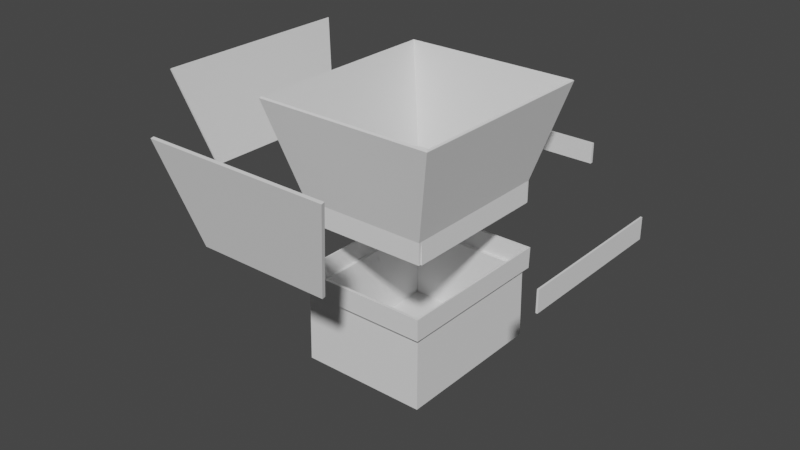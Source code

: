 # Source: cage-extend.blend  (saved by Blender 2.80.75; exported with 4.5.12 LTS)
import bpy
from mathutils import Matrix  # noqa: F401  (used for matrix-valued properties, if any)

bpy.ops.wm.read_factory_settings(use_empty=True)
scene = bpy.context.scene
scene.name = 'Scene'

# ---- collections
col_collection = bpy.data.collections.new('Collection'); scene.collection.children.link(col_collection)

# ---- world
world_world = bpy.data.worlds.new('World'); scene.world = world_world
world_world.use_nodes = True; world_world.node_tree.nodes.clear()
_N = world_world.node_tree.nodes; _L = world_world.node_tree.links
n0 = _N.new('ShaderNodeOutputWorld'); n0.name = 'World Output'; n0.location = (300, 300)
n1 = _N.new('ShaderNodeBackground'); n1.name = 'Background'; n1.location = (10, 300)
n1.inputs[0].default_value = (0.05088, 0.05088, 0.05088, 1.0)
_L.new(n1.outputs[0], n0.inputs[0])
n0.is_active_output = True
world_world.color = (0.05088, 0.05088, 0.05088)
world_world.use_sun_shadow = False
world_world.sun_shadow_jitter_overblur = 0.0

# ---- meshes
me_plane_001 = bpy.data.meshes.new('Plane.001')
me_plane_001.from_pydata([(-1.5, -1.0, 0.0), (1.5, -1.0, 0.0), (-1.5, 1.0, 0.0), (1.5, 1.0, 0.0), (1.5, -1.0, 1.8), (1.5, 1.0, 1.8), (-1.5, -1.0, 1.8), (-1.5, 1.0, 1.8), (-1.575, -1.05, 1.8), (1.575, -1.05, 1.8), (-1.575, 1.05, 1.8), (1.575, 1.05, 1.8), (-1.575, -1.05, 2.3), (1.575, -1.05, 2.3), (-1.575, 1.05, 2.3), (1.575, 1.05, 2.3)], [], [(0, 2, 3, 1), (1, 3, 5, 4), (2, 0, 6, 7), (3, 2, 7, 5), (0, 1, 4, 6), (4, 5, 11, 9), (5, 7, 10, 11), (7, 6, 8, 10), (6, 4, 9, 8), (11, 10, 14, 15), (8, 9, 13, 12), (9, 11, 15, 13), (10, 8, 12, 14)])
_uv = me_plane_001.uv_layers.new(name='UVMap')
_uv.uv.foreach_set('vector', [0.0, 0.0, 0.0, 1.0, 1.0, 1.0, 1.0, 0.0, 1.0, 0.0, 1.0, 1.0, 1.0, 1.0, 1.0, 0.0, 0.0, 1.0, 0.0, 0.0, 0.0, 0.0, 0.0, 1.0, 1.0, 1.0, 0.0, 1.0, 0.0, 1.0, 1.0, 1.0, 0.0, 0.0, 1.0, 0.0, 1.0, 0.0, 0.0, 0.0, 1.0, 0.0, 1.0, 1.0, 1.0, 1.0, 1.0, 0.0, 0.0, 0.0, 0.0, 0.0, 0.0, 0.0, 0.0, 0.0, 0.0, 1.0, 0.0, 0.0, 0.0, 0.0, 0.0, 1.0, 0.0, 0.0, 0.0, 0.0, 0.0, 0.0, 0.0, 0.0, 1.0, 1.0, 0.0, 1.0, 0.0, 1.0, 1.0, 1.0, 0.0, 0.0, 1.0, 0.0, 1.0, 0.0, 0.0, 0.0, 0.0, 0.0, 0.0, 0.0, 0.0, 0.0, 0.0, 0.0, 0.0, 0.0, 0.0, 0.0, 0.0, 0.0, 0.0, 0.0])
me_plane_001.use_remesh_preserve_volume = False
me_plane_001.use_remesh_preserve_attributes = False
me_plane_001.use_mirror_vertex_groups = False
me_plane_001.update()
me_plane_002 = bpy.data.meshes.new('Plane.002')
me_plane_002.from_pydata([(-1.47, -1.0, 2.952), (1.47, -1.0, 2.952), (-1.47, 1.0, 2.952), (1.47, 1.0, 2.952), (-1.47, 1.0, 3.252), (-1.47, -1.0, 3.252), (1.47, -1.0, 3.252), (1.47, 1.0, 3.252), (-2.058, 1.3, 4.604), (-2.058, -1.3, 4.604), (2.058, -1.3, 4.604), (2.058, 1.3, 4.604)], [], [(0, 2, 4, 5), (2, 3, 7, 4), (1, 3, 7, 6), (1, 0, 5, 6), (6, 5, 9, 10), (4, 7, 11, 8), (5, 4, 8, 9), (7, 6, 10, 11)])
_uv = me_plane_002.uv_layers.new(name='UVMap')
_uv.uv.foreach_set('vector', [0.0, 0.0, 0.0, 1.0, 0.0, 1.0, 0.0, 0.0, 0.0, 1.0, 1.0, 1.0, 1.0, 1.0, 0.0, 1.0, 1.0, 0.0, 1.0, 1.0, 1.0, 1.0, 1.0, 0.0, 1.0, 0.0, 0.0, 0.0, 0.0, 0.0, 1.0, 0.0, 1.0, 0.0, 0.0, 0.0, 0.0, 0.0, 1.0, 0.0, 0.0, 1.0, 1.0, 1.0, 1.0, 1.0, 0.0, 1.0, 0.0, 0.0, 0.0, 1.0, 0.0, 1.0, 0.0, 0.0, 1.0, 1.0, 1.0, 0.0, 1.0, 0.0, 1.0, 1.0])
me_plane_002.use_remesh_preserve_volume = False
me_plane_002.use_remesh_preserve_attributes = False
me_plane_002.use_mirror_vertex_groups = False
me_plane_002.update()
me_plane_003 = bpy.data.meshes.new('Plane.003')
me_plane_003.from_pydata([(-1.47, -2.442, 3.252), (1.47, -2.442, 3.252), (-2.058, -2.742, 4.604), (2.058, -2.742, 4.604)], [], [(1, 0, 2, 3)])
_uv = me_plane_003.uv_layers.new(name='UVMap')
_uv.uv.foreach_set('vector', [1.0, 0.0, 0.0, 0.0, 0.0, 0.0, 1.0, 0.0])
me_plane_003.use_remesh_preserve_volume = False
me_plane_003.use_remesh_preserve_attributes = False
me_plane_003.use_mirror_vertex_groups = False
me_plane_003.update()
me_plane_004 = bpy.data.meshes.new('Plane.004')
me_plane_004.from_pydata([(4.078, -1.0, 2.952), (4.078, 1.0, 2.952), (4.078, -1.0, 3.252), (4.078, 1.0, 3.252)], [], [(0, 1, 3, 2)])
_uv = me_plane_004.uv_layers.new(name='UVMap')
_uv.uv.foreach_set('vector', [1.0, 0.0, 1.0, 1.0, 1.0, 1.0, 1.0, 0.0])
me_plane_004.use_remesh_preserve_volume = False
me_plane_004.use_remesh_preserve_attributes = False
me_plane_004.use_mirror_vertex_groups = False
me_plane_004.update()
me_plane_005 = bpy.data.meshes.new('Plane.005')
me_plane_005.from_pydata([(-1.47, 2.442, 2.952), (1.47, 2.442, 2.952), (-1.47, 2.442, 3.252), (1.47, 2.442, 3.252)], [], [(0, 1, 3, 2)])
_uv = me_plane_005.uv_layers.new(name='UVMap')
_uv.uv.foreach_set('vector', [0.0, 1.0, 1.0, 1.0, 1.0, 1.0, 0.0, 1.0])
me_plane_005.use_remesh_preserve_volume = False
me_plane_005.use_remesh_preserve_attributes = False
me_plane_005.use_mirror_vertex_groups = False
me_plane_005.update()
me_plane_006 = bpy.data.meshes.new('Plane.006')
me_plane_006.from_pydata([(-4.078, 1.0, 3.252), (-4.078, -1.0, 3.252), (-4.666, 1.3, 4.604), (-4.666, -1.3, 4.604)], [], [(1, 0, 2, 3)])
_uv = me_plane_006.uv_layers.new(name='UVMap')
_uv.uv.foreach_set('vector', [0.0, 0.0, 0.0, 1.0, 0.0, 1.0, 0.0, 0.0])
me_plane_006.use_remesh_preserve_volume = False
me_plane_006.use_remesh_preserve_attributes = False
me_plane_006.use_mirror_vertex_groups = False
me_plane_006.update()

# ---- objects
ob_plane = bpy.data.objects.new('Plane', me_plane_001)
ob_plane_001 = bpy.data.objects.new('Plane.001', me_plane_002)
ob_plane_002 = bpy.data.objects.new('Plane.002', me_plane_003)
ob_plane_003 = bpy.data.objects.new('Plane.003', me_plane_004)
ob_plane_004 = bpy.data.objects.new('Plane.004', me_plane_005)
ob_plane_005 = bpy.data.objects.new('Plane.005', me_plane_006)

# ---- transforms, parenting, visibility, modifiers, constraints
ob_plane.location = (0.0, 0.0, 0.0)
ob_plane.scale = (0.1099, 0.2037, 0.108)
ob_plane.lineart.crease_threshold = 0.0
_m = ob_plane.modifiers.new('Solidify', 'SOLIDIFY')
_m.thickness = 0.05
_m.offset = 1.0
_m.nonmanifold_thickness_mode = 'FIXED'
_m.nonmanifold_merge_threshold = 0.0003
ob_plane_001.location = (0.0, 0.0, -0.1689)
ob_plane_001.scale = (0.115, 0.2081, 0.1849)
ob_plane_001.lineart.crease_threshold = 0.0
_m = ob_plane_001.modifiers.new('Solidify', 'SOLIDIFY')
_m.thickness = 0.04
_m.offset = 1.0
_m.nonmanifold_thickness_mode = 'FIXED'
_m.nonmanifold_merge_threshold = 0.0003
ob_plane_002.location = (0.0, 0.0, -0.1689)
ob_plane_002.scale = (0.115, 0.2081, 0.1849)
ob_plane_002.lineart.crease_threshold = 0.0
_m = ob_plane_002.modifiers.new('Solidify', 'SOLIDIFY')
_m.thickness = 0.04
_m.offset = 1.0
_m.nonmanifold_thickness_mode = 'FIXED'
_m.nonmanifold_merge_threshold = 0.0003
ob_plane_003.location = (0.0, 0.0, -0.1689)
ob_plane_003.scale = (0.115, 0.2081, 0.1849)
ob_plane_003.lineart.crease_threshold = 0.0
_m = ob_plane_003.modifiers.new('Solidify', 'SOLIDIFY')
_m.thickness = 0.04
_m.offset = 1.0
_m.nonmanifold_thickness_mode = 'FIXED'
_m.nonmanifold_merge_threshold = 0.0003
ob_plane_004.location = (0.0, 0.0, -0.1689)
ob_plane_004.scale = (0.115, 0.2081, 0.1849)
ob_plane_004.lineart.crease_threshold = 0.0
_m = ob_plane_004.modifiers.new('Solidify', 'SOLIDIFY')
_m.thickness = 0.04
_m.offset = 1.0
_m.nonmanifold_thickness_mode = 'FIXED'
_m.nonmanifold_merge_threshold = 0.0003
ob_plane_005.location = (0.0, 0.0, -0.1689)
ob_plane_005.scale = (0.115, 0.2081, 0.1849)
ob_plane_005.lineart.crease_threshold = 0.0
_m = ob_plane_005.modifiers.new('Solidify', 'SOLIDIFY')
_m.thickness = 0.04
_m.offset = 1.0
_m.nonmanifold_thickness_mode = 'FIXED'
_m.nonmanifold_merge_threshold = 0.0003

# ---- collection membership
col_collection.objects.link(ob_plane)
col_collection.objects.link(ob_plane_001)
col_collection.objects.link(ob_plane_002)
col_collection.objects.link(ob_plane_003)
col_collection.objects.link(ob_plane_004)
col_collection.objects.link(ob_plane_005)

# ---- scene / render settings (as saved in the file)
scene.frame_start = 1; scene.frame_end = 250; scene.frame_set(1)
scene.render.engine = 'BLENDER_EEVEE_NEXT'
scene.cycles.use_denoising = False
scene.cycles.samples = 128
scene.cycles.sampling_pattern = 'TABULATED_SOBOL'
scene.cycles.use_adaptive_sampling = False
scene.cycles.use_light_tree = False
scene.view_settings.view_transform = 'Filmic'
bpy.context.view_layer.update()

# ---- added for rendering (the .blend has no active camera and no usable light): camera, sun
cam_auto = bpy.data.cameras.new('AutoCamera')
cam_auto.lens = 50.0
cam_auto.sensor_width = 36.0
cam_auto.clip_end = 1000.0
ob_auto_camera = bpy.data.objects.new('AutoCamera', cam_auto)
scene.collection.objects.link(ob_auto_camera)
ob_auto_camera.location = (1.47707, -1.84153, 1.54806)
ob_auto_camera.rotation_euler = (1.09748, -7.21219e-08, 0.694738)
scene.camera = ob_auto_camera
light_auto_sun = bpy.data.lights.new('AutoSun', 'SUN')
light_auto_sun.energy = 3.0
light_auto_sun.angle = 0.0523599
ob_auto_sun = bpy.data.objects.new('AutoSun', light_auto_sun)
scene.collection.objects.link(ob_auto_sun)
ob_auto_sun.rotation_euler = (0.872665, 0.174533, 0.523599)
bpy.context.view_layer.update()
